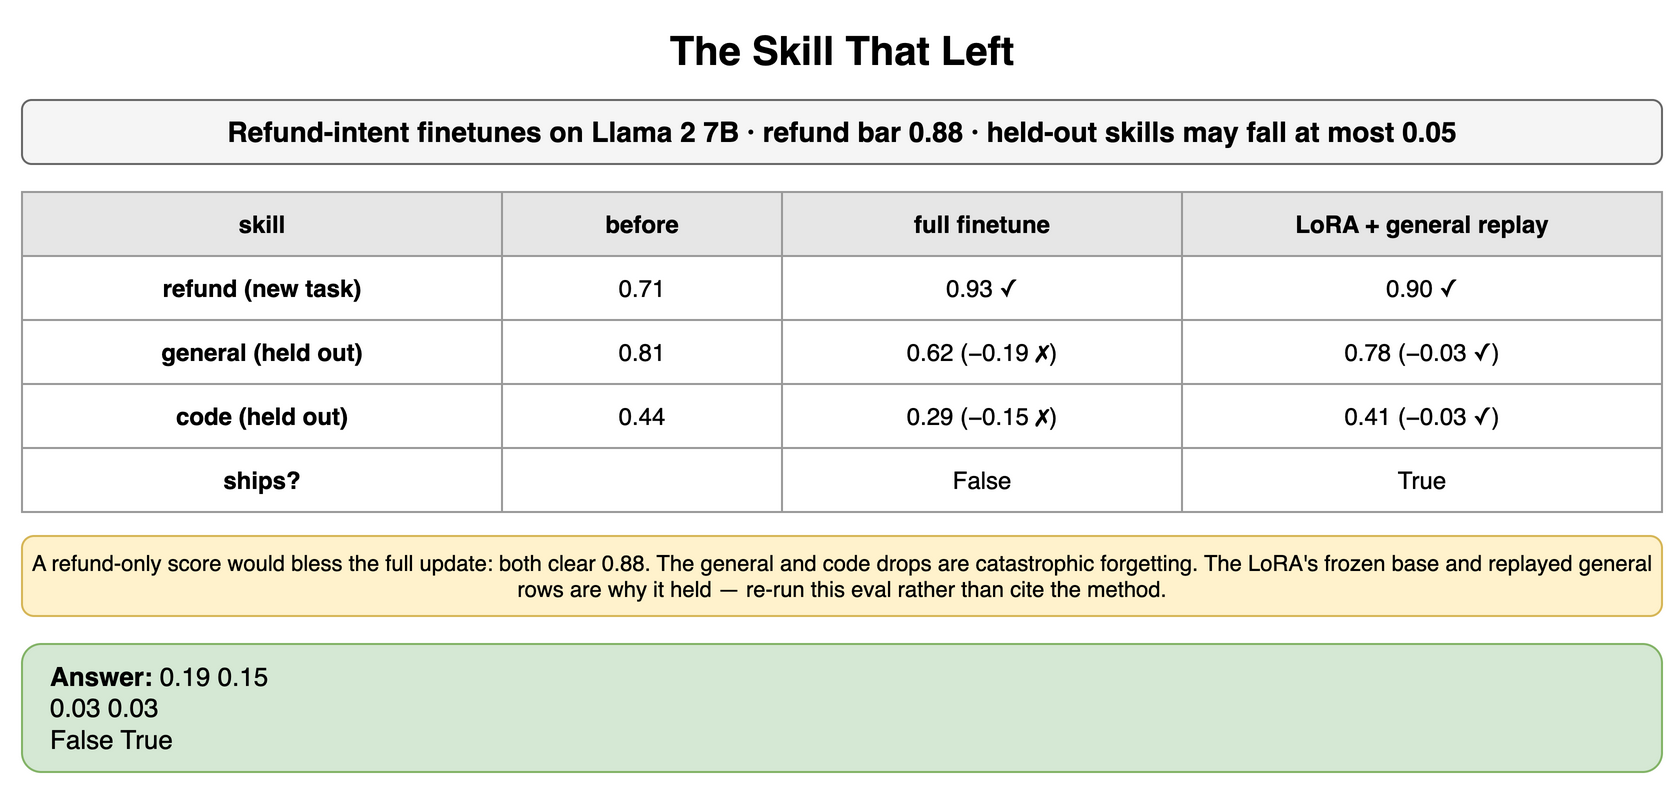

The diagram above was exported from draw.io. Its source (the exported page's mxGraphModel, read from the mxfile embedded in the PNG):
<mxGraphModel dx="900" dy="400" grid="1" gridSize="10" guides="1" tooltips="1" connect="1" arrows="1" fold="1" page="1" pageScale="1" pageWidth="900" pageHeight="400" math="0" shadow="0">
  <root>
    <mxCell id="0" />
    <mxCell id="1" parent="0" />
    <mxCell id="e1" value="The Skill That Left" style="text;html=1;align=center;verticalAlign=middle;whiteSpace=wrap;fontSize=20;fontStyle=1;" vertex="1" parent="1">
      <mxGeometry x="40" y="10" width="820" height="30" as="geometry" />
    </mxCell>
    <mxCell id="e2" value="Refund-intent finetunes on Llama 2 7B · refund bar 0.88 · held-out skills may fall at most 0.05" style="rounded=1;whiteSpace=wrap;html=1;fillColor=#f5f5f5;strokeColor=#666666;fontStyle=1;fontSize=14;" vertex="1" parent="1">
      <mxGeometry x="40" y="50" width="820" height="32" as="geometry" />
    </mxCell>
    <mxCell id="e3" value="skill" style="whiteSpace=wrap;html=1;fillColor=#e6e6e6;strokeColor=#999999;fontStyle=1;fontSize=12;" vertex="1" parent="1">
      <mxGeometry x="40" y="96" width="240" height="32" as="geometry" />
    </mxCell>
    <mxCell id="e4" value="before" style="whiteSpace=wrap;html=1;fillColor=#e6e6e6;strokeColor=#999999;fontStyle=1;fontSize=12;" vertex="1" parent="1">
      <mxGeometry x="280" y="96" width="140" height="32" as="geometry" />
    </mxCell>
    <mxCell id="e5" value="full finetune" style="whiteSpace=wrap;html=1;fillColor=#e6e6e6;strokeColor=#999999;fontStyle=1;fontSize=12;" vertex="1" parent="1">
      <mxGeometry x="420" y="96" width="200" height="32" as="geometry" />
    </mxCell>
    <mxCell id="e6" value="LoRA + general replay" style="whiteSpace=wrap;html=1;fillColor=#e6e6e6;strokeColor=#999999;fontStyle=1;fontSize=12;" vertex="1" parent="1">
      <mxGeometry x="620" y="96" width="240" height="32" as="geometry" />
    </mxCell>
    <mxCell id="e7" value="refund (new task)" style="whiteSpace=wrap;html=1;strokeColor=#999999;fontSize=12;fillColor=#ffffff;fontStyle=1;" vertex="1" parent="1">
      <mxGeometry x="40" y="128" width="240" height="32" as="geometry" />
    </mxCell>
    <mxCell id="e8" value="0.71" style="whiteSpace=wrap;html=1;strokeColor=#999999;fontSize=12;fillColor=#ffffff;" vertex="1" parent="1">
      <mxGeometry x="280" y="128" width="140" height="32" as="geometry" />
    </mxCell>
    <mxCell id="e9" value="0.93 ✓" style="whiteSpace=wrap;html=1;strokeColor=#999999;fontSize=12;fillColor=#ffffff;" vertex="1" parent="1">
      <mxGeometry x="420" y="128" width="200" height="32" as="geometry" />
    </mxCell>
    <mxCell id="e10" value="0.90 ✓" style="whiteSpace=wrap;html=1;strokeColor=#999999;fontSize=12;fillColor=#ffffff;" vertex="1" parent="1">
      <mxGeometry x="620" y="128" width="240" height="32" as="geometry" />
    </mxCell>
    <mxCell id="e11" value="general (held out)" style="whiteSpace=wrap;html=1;strokeColor=#999999;fontSize=12;fillColor=#ffffff;fontStyle=1;" vertex="1" parent="1">
      <mxGeometry x="40" y="160" width="240" height="32" as="geometry" />
    </mxCell>
    <mxCell id="e12" value="0.81" style="whiteSpace=wrap;html=1;strokeColor=#999999;fontSize=12;fillColor=#ffffff;" vertex="1" parent="1">
      <mxGeometry x="280" y="160" width="140" height="32" as="geometry" />
    </mxCell>
    <mxCell id="e13" value="0.62 (−0.19 ✗)" style="whiteSpace=wrap;html=1;strokeColor=#999999;fontSize=12;fillColor=#ffffff;" vertex="1" parent="1">
      <mxGeometry x="420" y="160" width="200" height="32" as="geometry" />
    </mxCell>
    <mxCell id="e14" value="0.78 (−0.03 ✓)" style="whiteSpace=wrap;html=1;strokeColor=#999999;fontSize=12;fillColor=#ffffff;" vertex="1" parent="1">
      <mxGeometry x="620" y="160" width="240" height="32" as="geometry" />
    </mxCell>
    <mxCell id="e15" value="code (held out)" style="whiteSpace=wrap;html=1;strokeColor=#999999;fontSize=12;fillColor=#ffffff;fontStyle=1;" vertex="1" parent="1">
      <mxGeometry x="40" y="192" width="240" height="32" as="geometry" />
    </mxCell>
    <mxCell id="e16" value="0.44" style="whiteSpace=wrap;html=1;strokeColor=#999999;fontSize=12;fillColor=#ffffff;" vertex="1" parent="1">
      <mxGeometry x="280" y="192" width="140" height="32" as="geometry" />
    </mxCell>
    <mxCell id="e17" value="0.29 (−0.15 ✗)" style="whiteSpace=wrap;html=1;strokeColor=#999999;fontSize=12;fillColor=#ffffff;" vertex="1" parent="1">
      <mxGeometry x="420" y="192" width="200" height="32" as="geometry" />
    </mxCell>
    <mxCell id="e18" value="0.41 (−0.03 ✓)" style="whiteSpace=wrap;html=1;strokeColor=#999999;fontSize=12;fillColor=#ffffff;" vertex="1" parent="1">
      <mxGeometry x="620" y="192" width="240" height="32" as="geometry" />
    </mxCell>
    <mxCell id="e19" value="ships?" style="whiteSpace=wrap;html=1;strokeColor=#999999;fontSize=12;fillColor=#ffffff;fontStyle=1;" vertex="1" parent="1">
      <mxGeometry x="40" y="224" width="240" height="32" as="geometry" />
    </mxCell>
    <mxCell id="e20" value="" style="whiteSpace=wrap;html=1;strokeColor=#999999;fontSize=12;fillColor=#ffffff;" vertex="1" parent="1">
      <mxGeometry x="280" y="224" width="140" height="32" as="geometry" />
    </mxCell>
    <mxCell id="e21" value="False" style="whiteSpace=wrap;html=1;strokeColor=#999999;fontSize=12;fillColor=#ffffff;" vertex="1" parent="1">
      <mxGeometry x="420" y="224" width="200" height="32" as="geometry" />
    </mxCell>
    <mxCell id="e22" value="True" style="whiteSpace=wrap;html=1;strokeColor=#999999;fontSize=12;fillColor=#ffffff;" vertex="1" parent="1">
      <mxGeometry x="620" y="224" width="240" height="32" as="geometry" />
    </mxCell>
    <mxCell id="e23" value="A refund-only score would bless the full update: both clear 0.88. The general and code drops are catastrophic forgetting. The LoRA's frozen base and replayed general rows are why it held — re-run this eval rather than cite the method." style="rounded=1;whiteSpace=wrap;html=1;fillColor=#fff2cc;strokeColor=#d6b656;fontSize=11;align=center;" vertex="1" parent="1">
      <mxGeometry x="40" y="268" width="820" height="40" as="geometry" />
    </mxCell>
    <mxCell id="e24" value="&lt;b&gt;Answer:&lt;/b&gt; 0.19 0.15&lt;br&gt;0.03 0.03&lt;br&gt;False True" style="rounded=1;whiteSpace=wrap;html=1;fillColor=#d5e8d4;strokeColor=#82b366;fontSize=13;align=left;spacingLeft=12;" vertex="1" parent="1">
      <mxGeometry x="40" y="322" width="820" height="64" as="geometry" />
    </mxCell>
  </root>
</mxGraphModel>